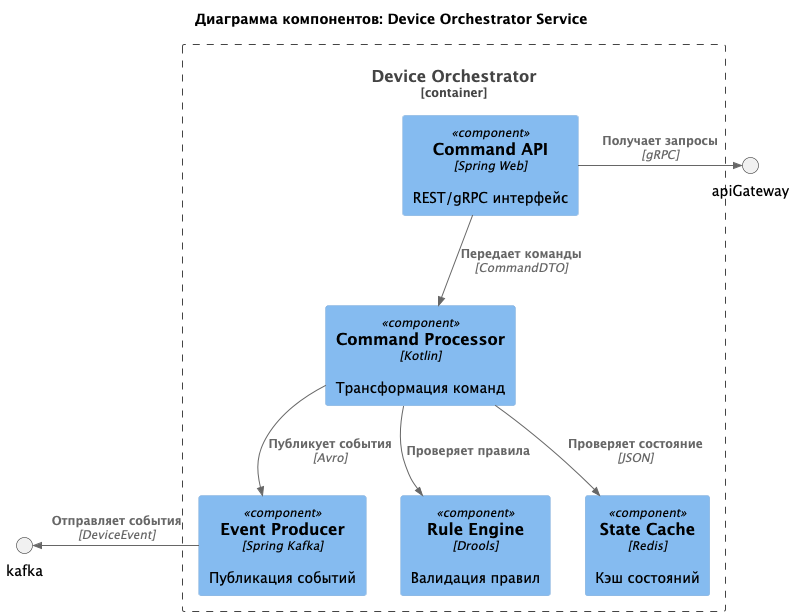

The diagram above was rendered by PlantUML. Its source (embedded in the PNG):
@startuml
!include https://raw.githubusercontent.com/plantuml-stdlib/C4-PlantUML/master/C4_Component.puml

title Диаграмма компонентов: Device Orchestrator Service

Container_Boundary(deviceOrchestrator, "Device Orchestrator") {
    Component(api, "Command API", "Spring Web", "REST/gRPC интерфейс")
    Component(processor, "Command Processor", "Kotlin", "Трансформация команд")
    Component(ruleEngine, "Rule Engine", "Drools", "Валидация правил")
    Component(stateCache, "State Cache", "Redis", "Кэш состояний")
    Component(kafkaProducer, "Event Producer", "Spring Kafka", "Публикация событий")
}

Rel(api, processor, "Передает команды", "CommandDTO")
Rel(processor, ruleEngine, "Проверяет правила", "")
Rel(processor, stateCache, "Проверяет состояние", "JSON")
Rel(processor, kafkaProducer, "Публикует события", "Avro")

Rel_R(api, apiGateway, "Получает запросы", "gRPC")
Rel_L(kafkaProducer, kafka, "Отправляет события", "DeviceEvent")
@enduml